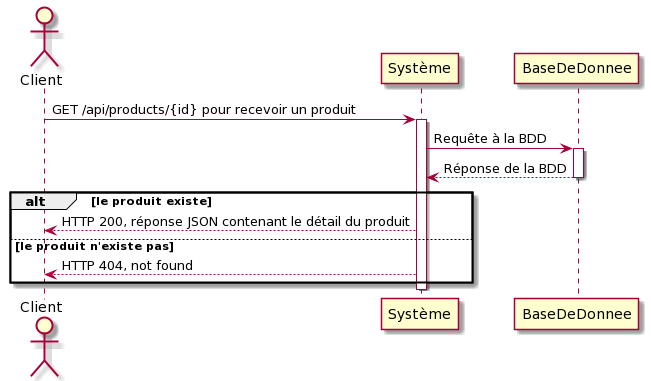

The diagram above was rendered by PlantUML. Its source (embedded in the PNG):
@startuml
Actor Client
Client -> Système: GET /api/products/{id} pour recevoir un produit
activate Système
Système -> BaseDeDonnee: Requête à la BDD
activate BaseDeDonnee 
BaseDeDonnee --> Système: Réponse de la BDD
deactivate BaseDeDonnee 

alt le produit existe
Système --> Client: HTTP 200, réponse JSON contenant le détail du produit
else le produit n'existe pas
Système --> Client: HTTP 404, not found
end
deactivate Système
@enduml